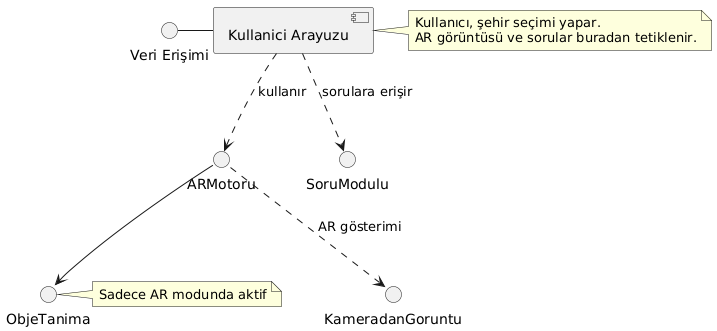

The diagram above was rendered by PlantUML. Its source (embedded in the PNG):
@startuml
interface "Veri Erişimi" as DataAccess

DataAccess - [Kullanici Arayuzu]
[Kullanici Arayuzu] ..> ARMotoru : kullanır
[Kullanici Arayuzu] ..> SoruModulu : sorulara erişir

[ARMotoru] ..> KameradanGoruntu : AR gösterimi
[ARMotoru] --> ObjeTanima

note left of ObjeTanima : Sadece AR modunda aktif

note right of [Kullanici Arayuzu]
  Kullanıcı, şehir seçimi yapar.
  AR görüntüsü ve sorular buradan tetiklenir.
end note
@enduml